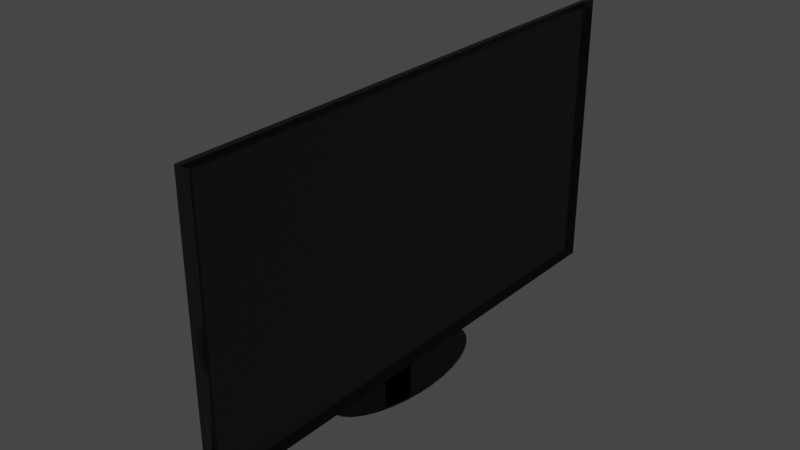 # Source: screen.blend  (saved by Blender 3.3.6; exported with 4.5.12 LTS)
import bpy
from mathutils import Matrix  # noqa: F401  (used for matrix-valued properties, if any)

bpy.ops.wm.read_factory_settings(use_empty=True)
scene = bpy.context.scene
scene.name = 'Scene'

# ---- collections
col_collection = bpy.data.collections.new('Collection'); scene.collection.children.link(col_collection)

# ---- materials (node trees are filled in below, after node groups)
mat_screenblack = bpy.data.materials.new('ScreenBlack')
mat_screenblack.alpha_threshold = 0.0
mat_screenblack.use_transparent_shadow = False
mat_screenblack.roughness = 0.5
mat_screenblack.line_color = (0.0, 0.0, 0.0, 1.0)
mat_screenbase = bpy.data.materials.new('ScreenBase')
mat_screenbase.use_transparent_shadow = False

# ---- material node trees
mat_screenblack.use_nodes = True; mat_screenblack.node_tree.nodes.clear()
_N = mat_screenblack.node_tree.nodes; _L = mat_screenblack.node_tree.links
n0 = _N.new('ShaderNodeOutputMaterial'); n0.name = 'Material Output'; n0.location = (300, 300)
n1 = _N.new('ShaderNodeBsdfPrincipled'); n1.name = 'Principled BSDF'; n1.location = (10, 300)
n1.distribution = 'GGX'
n1.subsurface_method = 'RANDOM_WALK_SKIN'
n1.inputs[0].default_value = (0.0, 0.0, 0.0, 1.0)
n1.inputs[2].default_value = 0.5992
n1.inputs[3].default_value = 1.45
n1.inputs[27].default_value = (0.0, 0.0, 0.0, 1.0)
n1.inputs[28].default_value = 1.0
_L.new(n1.outputs[0], n0.inputs[0])
n0.is_active_output = True
mat_screenbase.use_nodes = True; mat_screenbase.node_tree.nodes.clear()
_N = mat_screenbase.node_tree.nodes; _L = mat_screenbase.node_tree.links
n0 = _N.new('ShaderNodeBsdfPrincipled'); n0.name = 'Principled BSDF'; n0.location = (10, 300)
n0.distribution = 'GGX'
n0.subsurface_method = 'RANDOM_WALK_SKIN'
n0.inputs[0].default_value = (0.0, 0.0, 0.0, 1.0)
n0.inputs[2].default_value = 0.09504
n0.inputs[3].default_value = 1.45
n0.inputs[27].default_value = (0.0, 0.0, 0.0, 1.0)
n0.inputs[28].default_value = 1.0
n1 = _N.new('ShaderNodeOutputMaterial'); n1.name = 'Material Output'; n1.location = (300, 300)
_L.new(n0.outputs[0], n1.inputs[0])
n1.is_active_output = True

# ---- world
world_world = bpy.data.worlds.new('World'); scene.world = world_world
world_world.use_nodes = True; world_world.node_tree.nodes.clear()
_N = world_world.node_tree.nodes; _L = world_world.node_tree.links
n0 = _N.new('ShaderNodeOutputWorld'); n0.name = 'World Output'; n0.location = (300, 300)
n1 = _N.new('ShaderNodeBackground'); n1.name = 'Background'; n1.location = (10, 300)
n1.inputs[0].default_value = (0.05088, 0.05088, 0.05088, 1.0)
_L.new(n1.outputs[0], n0.inputs[0])
n0.is_active_output = True
world_world.color = (0.05088, 0.05088, 0.05088)
world_world.use_sun_shadow = False
world_world.sun_shadow_jitter_overblur = 0.0

# ---- meshes
me_cylinder = bpy.data.meshes.new('Cylinder')
me_cylinder.from_pydata([(0.0, 1.0, -1.0), (0.0, 1.0, 1.0), (0.1951, 0.9808, -1.0), (0.1951, 0.9808, 1.0), (0.3827, 0.9239, -1.0), (0.3827, 0.9239, 1.0), (0.5556, 0.8315, -1.0), (0.5556, 0.8315, 1.0), (0.7071, 0.7071, -1.0), (0.7071, 0.7071, 1.0), (0.8315, 0.5556, -1.0), (0.8315, 0.5556, 1.0), (0.9239, 0.3827, -1.0), (0.9239, 0.3827, 1.0), (0.9808, 0.1951, -1.0), (0.9808, 0.1951, 1.0), (1.0, 0.0, -1.0), (1.0, 0.0, 1.0), (0.9808, -0.1951, -1.0), (0.9808, -0.1951, 1.0), (0.9239, -0.3827, -1.0), (0.9239, -0.3827, 1.0), (0.8315, -0.5556, -1.0), (0.8315, -0.5556, 1.0), (0.7071, -0.7071, -1.0), (0.7071, -0.7071, 1.0), (0.5556, -0.8315, -1.0), (0.5556, -0.8315, 1.0), (0.3827, -0.9239, -1.0), (0.3827, -0.9239, 1.0), (0.1951, -0.9808, -1.0), (0.1951, -0.9808, 1.0), (0.0, -1.0, -1.0), (0.0, -1.0, 1.0), (-0.1951, -0.9808, -1.0), (-0.1951, -0.9808, 1.0), (-0.3827, -0.9239, -1.0), (-0.3827, -0.9239, 1.0), (-0.5556, -0.8315, -1.0), (-0.5556, -0.8315, 1.0), (-0.7071, -0.7071, -1.0), (-0.7071, -0.7071, 1.0), (-0.8315, -0.5556, -1.0), (-0.8315, -0.5556, 1.0), (-0.9239, -0.3827, -1.0), (-0.9239, -0.3827, 1.0), (-0.9808, -0.1951, -1.0), (-0.9808, -0.1951, 1.0), (-1.0, 0.0, -1.0), (-1.0, 0.0, 1.0), (-0.9808, 0.1951, -1.0), (-0.9808, 0.1951, 1.0), (-0.9239, 0.3827, -1.0), (-0.9239, 0.3827, 1.0), (-0.8315, 0.5556, -1.0), (-0.8315, 0.5556, 1.0), (-0.7071, 0.7071, -1.0), (-0.7071, 0.7071, 1.0), (-0.5556, 0.8315, -1.0), (-0.5556, 0.8315, 1.0), (-0.3827, 0.9239, -1.0), (-0.3827, 0.9239, 1.0), (-0.1951, 0.9808, -1.0), (-0.1951, 0.9808, 1.0), (0.7248, 2.82, -245.3), (0.7248, 2.82, -21.29), (0.7248, -2.82, -245.3), (0.7248, -2.82, -21.29), (0.5888, 2.82, -245.3), (0.5888, 2.82, -21.29), (0.5888, -2.82, -245.3), (0.5888, -2.82, -21.29), (0.7248, 2.82, -238.0), (0.5888, -2.82, -238.0), (0.7248, -2.82, -238.0), (0.5888, 2.82, -238.0), (0.7248, 2.82, -27.95), (0.7248, -2.82, -27.95), (0.5888, 2.82, -27.95), (0.5888, -2.82, -27.95), (0.5888, -2.666, -21.29), (0.7248, -2.666, -245.3), (0.5888, -2.666, -245.3), (0.7248, -2.666, -21.29), (0.5616, -2.666, -238.0), (0.5888, -2.666, -238.0), (0.5888, -2.666, -27.95), (0.5616, -2.666, -27.95), (0.5888, 2.697, -245.3), (0.7248, 2.697, -21.29), (0.5888, 2.697, -238.0), (0.5888, 2.697, -27.95), (0.5888, 2.697, -21.29), (0.7248, 2.697, -245.3), (0.5616, 2.697, -238.0), (0.5616, 2.697, -27.95), (0.4628, -0.4287, -101.9), (0.4628, -0.4287, -164.7), (0.4628, 0.4287, -101.9), (0.4628, 0.4287, -164.7), (0.5688, -0.4287, -101.9), (0.5688, -0.4287, -164.7), (0.5688, 0.4287, -101.9), (0.5688, 0.4287, -164.7), (-0.5002, -0.2366, -116.0), (-0.5002, -0.2366, -121.0), (-0.5002, 0.2366, -116.0), (-0.5002, 0.2366, -121.0), (0.4651, -0.2366, -116.0), (0.4651, -0.2366, -150.6), (0.4651, 0.2366, -116.0), (0.4651, 0.2366, -150.6), (-0.2438, -0.1161, 1.159), (-0.2438, -0.1161, -122.4), (-0.2438, 0.1161, 1.159), (-0.2438, 0.1161, -122.4), (0.1159, -0.1161, 1.159), (0.1159, -0.1161, -122.4), (0.1159, 0.1161, 1.159), (0.1159, 0.1161, -122.4)], [], [(0, 1, 3, 2), (2, 3, 5, 4), (4, 5, 7, 6), (6, 7, 9, 8), (8, 9, 11, 10), (10, 11, 13, 12), (12, 13, 15, 14), (14, 15, 17, 16), (16, 17, 19, 18), (18, 19, 21, 20), (20, 21, 23, 22), (22, 23, 25, 24), (24, 25, 27, 26), (26, 27, 29, 28), (28, 29, 31, 30), (30, 31, 33, 32), (32, 33, 35, 34), (34, 35, 37, 36), (36, 37, 39, 38), (38, 39, 41, 40), (40, 41, 43, 42), (42, 43, 45, 44), (44, 45, 47, 46), (46, 47, 49, 48), (48, 49, 51, 50), (50, 51, 53, 52), (52, 53, 55, 54), (54, 55, 57, 56), (56, 57, 59, 58), (58, 59, 61, 60), (3, 1, 63, 61, 59, 57, 55, 53, 51, 49, 47, 45, 43, 41, 39, 37, 35, 33, 31, 29, 27, 25, 23, 21, 19, 17, 15, 13, 11, 9, 7, 5), (60, 61, 63, 62), (62, 63, 1, 0), (0, 2, 4, 6, 8, 10, 12, 14, 16, 18, 20, 22, 24, 26, 28, 30, 32, 34, 36, 38, 40, 42, 44, 46, 48, 50, 52, 54, 56, 58, 60, 62), (81, 82, 70, 66), (74, 66, 70, 73), (90, 88, 68, 75), (80, 83, 67, 71), (84, 81, 66, 74), (75, 68, 64, 72), (78, 75, 72, 76), (87, 84, 74, 77), (91, 90, 75, 78), (77, 74, 73, 79), (67, 77, 79, 71), (92, 91, 78, 69), (83, 87, 77, 67), (69, 78, 76, 65), (89, 95, 87, 83), (71, 79, 86, 80), (79, 73, 85, 86), (95, 94, 84, 87), (94, 93, 81, 84), (92, 89, 83, 80), (73, 70, 82, 85), (93, 88, 82, 81), (64, 68, 88, 93), (69, 65, 89, 92), (72, 64, 93, 94), (76, 72, 94, 95), (65, 76, 95, 89), (80, 86, 91, 92), (86, 85, 90, 91), (85, 82, 88, 90), (96, 97, 99, 98), (98, 99, 103, 102), (102, 103, 101, 100), (100, 101, 97, 96), (98, 102, 100, 96), (103, 99, 97, 101), (104, 105, 107, 106), (106, 107, 111, 110), (110, 111, 109, 108), (108, 109, 105, 104), (106, 110, 108, 104), (111, 107, 105, 109), (112, 113, 115, 114), (114, 115, 119, 118), (118, 119, 117, 116), (116, 117, 113, 112), (114, 118, 116, 112), (119, 115, 113, 117)])
me_cylinder.polygons.foreach_set('material_index', [1, 1, 1, 1, 1, 1, 1, 1, 1, 1, 1, 1, 1, 1, 1, 1, 1, 1, 1, 1, 1, 1, 1, 1, 1, 1, 1, 1, 1, 1, 1, 1, 1, 1, 0, 0, 1, 0, 1, 0, 0, 1, 1, 0, 0, 1, 1, 0, 1, 1, 1, 1, 1, 0, 1, 0, 0, 0, 1, 1, 1, 1, 0, 1, 1, 0, 0, 0, 0, 0, 1, 1, 0, 1, 1, 1, 1, 1, 1, 1, 1, 1])
_uv = me_cylinder.uv_layers.new(name='UVMap')
_uv.uv.foreach_set('vector', [1.0, 0.5, 1.0, 1.0, 0.9688, 1.0, 0.9688, 0.5, 0.9688, 0.5, 0.9688, 1.0, 0.9375, 1.0, 0.9375, 0.5, 0.9375, 0.5, 0.9375, 1.0, 0.9062, 1.0, 0.9062, 0.5, 0.9062, 0.5, 0.9062, 1.0, 0.875, 1.0, 0.875, 0.5, 0.875, 0.5, 0.875, 1.0, 0.8438, 1.0, 0.8438, 0.5, 0.8438, 0.5, 0.8438, 1.0, 0.8125, 1.0, 0.8125, 0.5, 0.8125, 0.5, 0.8125, 1.0, 0.7812, 1.0, 0.7812, 0.5, 0.7812, 0.5, 0.7812, 1.0, 0.75, 1.0, 0.75, 0.5, 0.75, 0.5, 0.75, 1.0, 0.7188, 1.0, 0.7188, 0.5, 0.7188, 0.5, 0.7188, 1.0, 0.6875, 1.0, 0.6875, 0.5, 0.6875, 0.5, 0.6875, 1.0, 0.6562, 1.0, 0.6562, 0.5, 0.6562, 0.5, 0.6562, 1.0, 0.625, 1.0, 0.625, 0.5, 0.625, 0.5, 0.625, 1.0, 0.5938, 1.0, 0.5938, 0.5, 0.5938, 0.5, 0.5938, 1.0, 0.5625, 1.0, 0.5625, 0.5, 0.5625, 0.5, 0.5625, 1.0, 0.5312, 1.0, 0.5312, 0.5, 0.5312, 0.5, 0.5312, 1.0, 0.5, 1.0, 0.5, 0.5, 0.5, 0.5, 0.5, 1.0, 0.4688, 1.0, 0.4688, 0.5, 0.4688, 0.5, 0.4688, 1.0, 0.4375, 1.0, 0.4375, 0.5, 0.4375, 0.5, 0.4375, 1.0, 0.4062, 1.0, 0.4062, 0.5, 0.4062, 0.5, 0.4062, 1.0, 0.375, 1.0, 0.375, 0.5, 0.375, 0.5, 0.375, 1.0, 0.3438, 1.0, 0.3438, 0.5, 0.3438, 0.5, 0.3438, 1.0, 0.3125, 1.0, 0.3125, 0.5, 0.3125, 0.5, 0.3125, 1.0, 0.2812, 1.0, 0.2812, 0.5, 0.2812, 0.5, 0.2812, 1.0, 0.25, 1.0, 0.25, 0.5, 0.25, 0.5, 0.25, 1.0, 0.2188, 1.0, 0.2188, 0.5, 0.2188, 0.5, 0.2188, 1.0, 0.1875, 1.0, 0.1875, 0.5, 0.1875, 0.5, 0.1875, 1.0, 0.1562, 1.0, 0.1562, 0.5, 0.1562, 0.5, 0.1562, 1.0, 0.125, 1.0, 0.125, 0.5, 0.125, 0.5, 0.125, 1.0, 0.09375, 1.0, 0.09375, 0.5, 0.09375, 0.5, 0.09375, 1.0, 0.0625, 1.0, 0.0625, 0.5, 0.2968, 0.4854, 0.25, 0.49, 0.2032, 0.4854, 0.1582, 0.4717, 0.1167, 0.4496, 0.08029, 0.4197, 0.05045, 0.3833, 0.02827, 0.3418, 0.01461, 0.2968, 0.01, 0.25, 0.01461, 0.2032, 0.02827, 0.1582, 0.05045, 0.1167, 0.08029, 0.08029, 0.1167, 0.05045, 0.1582, 0.02827, 0.2032, 0.01461, 0.25, 0.01, 0.2968, 0.01461, 0.3418, 0.02827, 0.3833, 0.05045, 0.4197, 0.08029, 0.4496, 0.1167, 0.4717, 0.1582, 0.4854, 0.2032, 0.49, 0.25, 0.4854, 0.2968, 0.4717, 0.3418, 0.4496, 0.3833, 0.4197, 0.4197, 0.3833, 0.4496, 0.3418, 0.4717, 0.0625, 0.5, 0.0625, 1.0, 0.03125, 1.0, 0.03125, 0.5, 0.03125, 0.5, 0.03125, 1.0, 0.0, 1.0, 0.0, 0.5, 0.75, 0.49, 0.7968, 0.4854, 0.8418, 0.4717, 0.8833, 0.4496, 0.9197, 0.4197, 0.9496, 0.3833, 0.9717, 0.3418, 0.9854, 0.2968, 0.99, 0.25, 0.9854, 0.2032, 0.9717, 0.1582, 0.9496, 0.1167, 0.9197, 0.08029, 0.8833, 0.05045, 0.8418, 0.02827, 0.7968, 0.01461, 0.75, 0.01, 0.7032, 0.01461, 0.6582, 0.02827, 0.6167, 0.05045, 0.5803, 0.08029, 0.5504, 0.1167, 0.5283, 0.1582, 0.5146, 0.2032, 0.51, 0.25, 0.5146, 0.2968, 0.5283, 0.3418, 0.5504, 0.3833, 0.5803, 0.4197, 0.6167, 0.4496, 0.6582, 0.4717, 0.7032, 0.4854, 0.625, 0.7432, 0.875, 0.7432, 0.875, 0.75, 0.625, 0.75, 0.6168, 0.75, 0.625, 0.75, 0.625, 1.0, 0.6168, 1.0, 0.6168, 0.2446, 0.625, 0.2446, 0.625, 0.25, 0.6168, 0.25, 0.125, 0.7432, 0.375, 0.7432, 0.375, 0.75, 0.125, 0.75, 0.6168, 0.7432, 0.625, 0.7432, 0.625, 0.75, 0.6168, 0.75, 0.6168, 0.25, 0.625, 0.25, 0.625, 0.5, 0.6168, 0.5, 0.3824, 0.25, 0.6168, 0.25, 0.6168, 0.5, 0.3824, 0.5, 0.3824, 0.7432, 0.6168, 0.7432, 0.6168, 0.75, 0.3824, 0.75, 0.3824, 0.2446, 0.6168, 0.2446, 0.6168, 0.25, 0.3824, 0.25, 0.3824, 0.75, 0.6168, 0.75, 0.6168, 1.0, 0.3824, 1.0, 0.375, 0.75, 0.3824, 0.75, 0.3824, 1.0, 0.375, 1.0, 0.375, 0.2446, 0.3824, 0.2446, 0.3824, 0.25, 0.375, 0.25, 0.375, 0.7432, 0.3824, 0.7432, 0.3824, 0.75, 0.375, 0.75, 0.375, 0.25, 0.3824, 0.25, 0.3824, 0.5, 0.375, 0.5, 0.375, 0.5054, 0.3824, 0.5054, 0.3824, 0.7432, 0.375, 0.7432, 0.375, 0.0, 0.3824, 0.0, 0.3824, 0.006797, 0.375, 0.006797, 0.3824, 0.0, 0.6168, 0.0, 0.6168, 0.006797, 0.3824, 0.006797, 0.3824, 0.5054, 0.6168, 0.5054, 0.6168, 0.7432, 0.3824, 0.7432, 0.6168, 0.5054, 0.625, 0.5054, 0.625, 0.7432, 0.6168, 0.7432, 0.125, 0.5054, 0.375, 0.5054, 0.375, 0.7432, 0.125, 0.7432, 0.6168, 0.0, 0.625, 0.0, 0.625, 0.006797, 0.6168, 0.006797, 0.625, 0.5054, 0.875, 0.5054, 0.875, 0.7432, 0.625, 0.7432, 0.625, 0.5, 0.875, 0.5, 0.875, 0.5054, 0.625, 0.5054, 0.125, 0.5, 0.375, 0.5, 0.375, 0.5054, 0.125, 0.5054, 0.6168, 0.5, 0.625, 0.5, 0.625, 0.5054, 0.6168, 0.5054, 0.3824, 0.5, 0.6168, 0.5, 0.6168, 0.5054, 0.3824, 0.5054, 0.375, 0.5, 0.3824, 0.5, 0.3824, 0.5054, 0.375, 0.5054, 0.375, 0.006797, 0.3824, 0.006797, 0.3824, 0.2446, 0.375, 0.2446, 0.3824, 0.006797, 0.6168, 0.006797, 0.6168, 0.2446, 0.3824, 0.2446, 0.6168, 0.006797, 0.625, 0.006797, 0.625, 0.2446, 0.6168, 0.2446, 0.375, 0.0, 0.625, 0.0, 0.625, 0.25, 0.375, 0.25, 0.375, 0.25, 0.625, 0.25, 0.625, 0.5, 0.375, 0.5, 0.375, 0.5, 0.625, 0.5, 0.625, 0.75, 0.375, 0.75, 0.375, 0.75, 0.625, 0.75, 0.625, 1.0, 0.375, 1.0, 0.125, 0.5, 0.375, 0.5, 0.375, 0.75, 0.125, 0.75, 0.625, 0.5, 0.875, 0.5, 0.875, 0.75, 0.625, 0.75, 0.375, 0.0, 0.625, 0.0, 0.625, 0.25, 0.375, 0.25, 0.375, 0.25, 0.625, 0.25, 0.625, 0.5, 0.375, 0.5, 0.375, 0.5, 0.625, 0.5, 0.625, 0.75, 0.375, 0.75, 0.375, 0.75, 0.625, 0.75, 0.625, 1.0, 0.375, 1.0, 0.125, 0.5, 0.375, 0.5, 0.375, 0.75, 0.125, 0.75, 0.625, 0.5, 0.875, 0.5, 0.875, 0.75, 0.625, 0.75, 0.375, 0.0, 0.625, 0.0, 0.625, 0.25, 0.375, 0.25, 0.375, 0.25, 0.625, 0.25, 0.625, 0.5, 0.375, 0.5, 0.375, 0.5, 0.625, 0.5, 0.625, 0.75, 0.375, 0.75, 0.375, 0.75, 0.625, 0.75, 0.625, 1.0, 0.375, 1.0, 0.125, 0.5, 0.375, 0.5, 0.375, 0.75, 0.125, 0.75, 0.625, 0.5, 0.875, 0.5, 0.875, 0.75, 0.625, 0.75])
me_cylinder.materials.append(mat_screenblack)
me_cylinder.materials.append(mat_screenbase)
me_cylinder.update()

# ---- objects
ob_screen = bpy.data.objects.new('Screen', me_cylinder)

# ---- transforms, parenting, visibility, modifiers, constraints
ob_screen.location = (-0.6568, 0.0, -4.245)
ob_screen.scale = (1.0, 2.333, -0.03184)

# ---- collection membership
col_collection.objects.link(ob_screen)

# ---- scene / render settings (as saved in the file)
scene.frame_start = 1; scene.frame_end = 250; scene.frame_set(1)
scene.render.engine = 'BLENDER_EEVEE_NEXT'
scene.cycles.sampling_pattern = 'TABULATED_SOBOL'
scene.cycles.use_light_tree = False
scene.view_settings.view_transform = 'Filmic'
bpy.context.view_layer.update()

# ---- added for rendering (the .blend has no active camera and no usable light): camera, sun
cam_auto = bpy.data.cameras.new('AutoCamera')
cam_auto.lens = 50.0
cam_auto.sensor_width = 36.0
cam_auto.clip_end = 1000.0
ob_auto_camera = bpy.data.objects.new('AutoCamera', cam_auto)
scene.collection.objects.link(ob_auto_camera)
ob_auto_camera.location = (13.6371, -17.1526, 11.0776)
ob_auto_camera.rotation_euler = (1.09748, -7.21219e-08, 0.694738)
scene.camera = ob_auto_camera
light_auto_sun = bpy.data.lights.new('AutoSun', 'SUN')
light_auto_sun.energy = 3.0
light_auto_sun.angle = 0.0523599
ob_auto_sun = bpy.data.objects.new('AutoSun', light_auto_sun)
scene.collection.objects.link(ob_auto_sun)
ob_auto_sun.rotation_euler = (0.872665, 0.174533, 0.523599)
bpy.context.view_layer.update()
